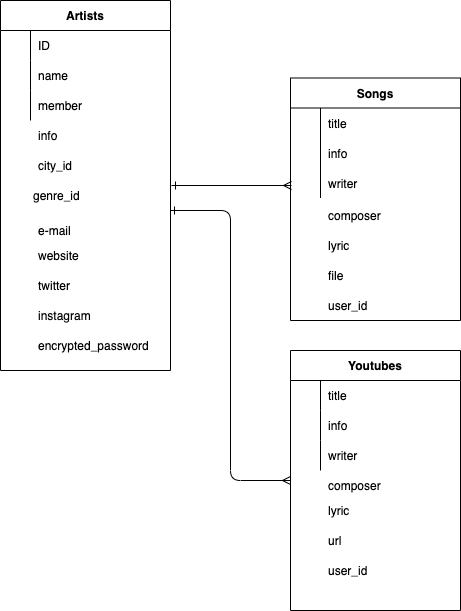

The diagram above was exported from draw.io. Its source (the exported page's mxGraphModel, read from the mxfile embedded in the PNG):
<mxGraphModel dx="585" dy="595" grid="1" gridSize="10" guides="1" tooltips="1" connect="1" arrows="1" fold="1" page="1" pageScale="1" pageWidth="827" pageHeight="1169" math="0" shadow="0">
  <root>
    <mxCell id="0" />
    <mxCell id="1" parent="0" />
    <mxCell id="30" value="" style="edgeStyle=none;html=1;startArrow=ERone;startFill=0;endArrow=ERmany;endFill=0;" parent="1" edge="1">
      <mxGeometry relative="1" as="geometry">
        <mxPoint x="261" y="245" as="sourcePoint" />
        <mxPoint x="381" y="245" as="targetPoint" />
      </mxGeometry>
    </mxCell>
    <mxCell id="17" value="" style="shape=partialRectangle;collapsible=0;dropTarget=0;pointerEvents=0;fillColor=none;top=0;left=0;bottom=0;right=0;points=[[0,0.5],[1,0.5]];portConstraint=eastwest;" parent="1" vertex="1">
      <mxGeometry x="90" y="180" width="180" height="30" as="geometry" />
    </mxCell>
    <mxCell id="18" value="" style="shape=partialRectangle;connectable=0;fillColor=none;top=0;left=0;bottom=0;right=0;editable=1;overflow=hidden;" parent="17" vertex="1">
      <mxGeometry width="30" height="30" as="geometry" />
    </mxCell>
    <mxCell id="19" value="info" style="shape=partialRectangle;connectable=0;fillColor=none;top=0;left=0;bottom=0;right=0;align=left;spacingLeft=6;overflow=hidden;" parent="17" vertex="1">
      <mxGeometry x="30" width="150" height="30" as="geometry" />
    </mxCell>
    <mxCell id="20" value="Songs" style="shape=table;startSize=30;container=1;collapsible=1;childLayout=tableLayout;fixedRows=1;rowLines=0;fontStyle=1;align=center;resizeLast=1;" parent="1" vertex="1">
      <mxGeometry x="380" y="137.5" width="170" height="242.5" as="geometry">
        <mxRectangle x="90" y="60" width="70" height="30" as="alternateBounds" />
      </mxGeometry>
    </mxCell>
    <mxCell id="21" value="" style="shape=partialRectangle;collapsible=0;dropTarget=0;pointerEvents=0;fillColor=none;top=0;left=0;bottom=0;right=0;points=[[0,0.5],[1,0.5]];portConstraint=eastwest;" parent="20" vertex="1">
      <mxGeometry y="30" width="170" height="30" as="geometry" />
    </mxCell>
    <mxCell id="22" value="" style="shape=partialRectangle;connectable=0;fillColor=none;top=0;left=0;bottom=0;right=0;editable=1;overflow=hidden;" parent="21" vertex="1">
      <mxGeometry width="30" height="30" as="geometry">
        <mxRectangle width="30" height="30" as="alternateBounds" />
      </mxGeometry>
    </mxCell>
    <mxCell id="23" value="title" style="shape=partialRectangle;connectable=0;fillColor=none;top=0;left=0;bottom=0;right=0;align=left;spacingLeft=6;overflow=hidden;" parent="21" vertex="1">
      <mxGeometry x="30" width="140" height="30" as="geometry">
        <mxRectangle width="140" height="30" as="alternateBounds" />
      </mxGeometry>
    </mxCell>
    <mxCell id="24" value="" style="shape=partialRectangle;collapsible=0;dropTarget=0;pointerEvents=0;fillColor=none;top=0;left=0;bottom=0;right=0;points=[[0,0.5],[1,0.5]];portConstraint=eastwest;" parent="20" vertex="1">
      <mxGeometry y="60" width="170" height="30" as="geometry" />
    </mxCell>
    <mxCell id="25" value="" style="shape=partialRectangle;connectable=0;fillColor=none;top=0;left=0;bottom=0;right=0;editable=1;overflow=hidden;" parent="24" vertex="1">
      <mxGeometry width="30" height="30" as="geometry">
        <mxRectangle width="30" height="30" as="alternateBounds" />
      </mxGeometry>
    </mxCell>
    <mxCell id="26" value="info" style="shape=partialRectangle;connectable=0;fillColor=none;top=0;left=0;bottom=0;right=0;align=left;spacingLeft=6;overflow=hidden;" parent="24" vertex="1">
      <mxGeometry x="30" width="140" height="30" as="geometry">
        <mxRectangle width="140" height="30" as="alternateBounds" />
      </mxGeometry>
    </mxCell>
    <mxCell id="27" value="" style="shape=partialRectangle;collapsible=0;dropTarget=0;pointerEvents=0;fillColor=none;top=0;left=0;bottom=0;right=0;points=[[0,0.5],[1,0.5]];portConstraint=eastwest;" parent="20" vertex="1">
      <mxGeometry y="90" width="170" height="30" as="geometry" />
    </mxCell>
    <mxCell id="28" value="" style="shape=partialRectangle;connectable=0;fillColor=none;top=0;left=0;bottom=0;right=0;editable=1;overflow=hidden;" parent="27" vertex="1">
      <mxGeometry width="30" height="30" as="geometry">
        <mxRectangle width="30" height="30" as="alternateBounds" />
      </mxGeometry>
    </mxCell>
    <mxCell id="29" value="writer" style="shape=partialRectangle;connectable=0;fillColor=none;top=0;left=0;bottom=0;right=0;align=left;spacingLeft=6;overflow=hidden;" parent="27" vertex="1">
      <mxGeometry x="30" width="140" height="30" as="geometry">
        <mxRectangle width="140" height="30" as="alternateBounds" />
      </mxGeometry>
    </mxCell>
    <mxCell id="2" value="Artists" style="shape=table;startSize=30;container=1;collapsible=1;childLayout=tableLayout;fixedRows=1;rowLines=0;fontStyle=1;align=center;resizeLast=1;" parent="1" vertex="1">
      <mxGeometry x="90" y="60" width="170" height="370" as="geometry">
        <mxRectangle x="90" y="60" width="70" height="30" as="alternateBounds" />
      </mxGeometry>
    </mxCell>
    <mxCell id="6" value="" style="shape=partialRectangle;collapsible=0;dropTarget=0;pointerEvents=0;fillColor=none;top=0;left=0;bottom=0;right=0;points=[[0,0.5],[1,0.5]];portConstraint=eastwest;" parent="2" vertex="1">
      <mxGeometry y="30" width="170" height="30" as="geometry" />
    </mxCell>
    <mxCell id="7" value="" style="shape=partialRectangle;connectable=0;fillColor=none;top=0;left=0;bottom=0;right=0;editable=1;overflow=hidden;" parent="6" vertex="1">
      <mxGeometry width="30" height="30" as="geometry" />
    </mxCell>
    <mxCell id="8" value="ID" style="shape=partialRectangle;connectable=0;fillColor=none;top=0;left=0;bottom=0;right=0;align=left;spacingLeft=6;overflow=hidden;" parent="6" vertex="1">
      <mxGeometry x="30" width="140" height="30" as="geometry" />
    </mxCell>
    <mxCell id="9" value="" style="shape=partialRectangle;collapsible=0;dropTarget=0;pointerEvents=0;fillColor=none;top=0;left=0;bottom=0;right=0;points=[[0,0.5],[1,0.5]];portConstraint=eastwest;" parent="2" vertex="1">
      <mxGeometry y="60" width="170" height="30" as="geometry" />
    </mxCell>
    <mxCell id="10" value="" style="shape=partialRectangle;connectable=0;fillColor=none;top=0;left=0;bottom=0;right=0;editable=1;overflow=hidden;" parent="9" vertex="1">
      <mxGeometry width="30" height="30" as="geometry" />
    </mxCell>
    <mxCell id="11" value="name" style="shape=partialRectangle;connectable=0;fillColor=none;top=0;left=0;bottom=0;right=0;align=left;spacingLeft=6;overflow=hidden;" parent="9" vertex="1">
      <mxGeometry x="30" width="140" height="30" as="geometry" />
    </mxCell>
    <mxCell id="12" value="" style="shape=partialRectangle;collapsible=0;dropTarget=0;pointerEvents=0;fillColor=none;top=0;left=0;bottom=0;right=0;points=[[0,0.5],[1,0.5]];portConstraint=eastwest;" parent="2" vertex="1">
      <mxGeometry y="90" width="170" height="30" as="geometry" />
    </mxCell>
    <mxCell id="13" value="" style="shape=partialRectangle;connectable=0;fillColor=none;top=0;left=0;bottom=0;right=0;editable=1;overflow=hidden;" parent="12" vertex="1">
      <mxGeometry width="30" height="30" as="geometry" />
    </mxCell>
    <mxCell id="14" value="member" style="shape=partialRectangle;connectable=0;fillColor=none;top=0;left=0;bottom=0;right=0;align=left;spacingLeft=6;overflow=hidden;" parent="12" vertex="1">
      <mxGeometry x="30" width="140" height="30" as="geometry" />
    </mxCell>
    <mxCell id="31" value="" style="shape=partialRectangle;collapsible=0;dropTarget=0;pointerEvents=0;fillColor=none;top=0;left=0;bottom=0;right=0;points=[[0,0.5],[1,0.5]];portConstraint=eastwest;" parent="1" vertex="1">
      <mxGeometry x="90" y="210" width="180" height="30" as="geometry" />
    </mxCell>
    <mxCell id="32" value="" style="shape=partialRectangle;connectable=0;fillColor=none;top=0;left=0;bottom=0;right=0;editable=1;overflow=hidden;" parent="31" vertex="1">
      <mxGeometry width="30" height="30" as="geometry" />
    </mxCell>
    <mxCell id="33" value="city_id" style="shape=partialRectangle;connectable=0;fillColor=none;top=0;left=0;bottom=0;right=0;align=left;spacingLeft=6;overflow=hidden;" parent="31" vertex="1">
      <mxGeometry x="30" width="150" height="30" as="geometry" />
    </mxCell>
    <mxCell id="34" value="" style="shape=partialRectangle;collapsible=0;dropTarget=0;pointerEvents=0;fillColor=none;top=0;left=0;bottom=0;right=0;points=[[0,0.5],[1,0.5]];portConstraint=eastwest;" parent="1" vertex="1">
      <mxGeometry x="90" y="240" width="150" height="30" as="geometry" />
    </mxCell>
    <mxCell id="35" value="" style="shape=partialRectangle;connectable=0;fillColor=none;top=0;left=0;bottom=0;right=0;editable=1;overflow=hidden;" parent="34" vertex="1">
      <mxGeometry width="25" height="30" as="geometry" />
    </mxCell>
    <mxCell id="36" value="genre_id" style="shape=partialRectangle;connectable=0;fillColor=none;top=0;left=0;bottom=0;right=0;align=left;spacingLeft=6;overflow=hidden;" parent="34" vertex="1">
      <mxGeometry x="25" width="124.99999999999999" height="30" as="geometry" />
    </mxCell>
    <mxCell id="92" value="" style="edgeStyle=none;html=1;startArrow=ERone;startFill=0;endArrow=ERmany;endFill=0;" edge="1" parent="1" target="67">
      <mxGeometry relative="1" as="geometry">
        <mxPoint x="260" y="270" as="sourcePoint" />
        <Array as="points">
          <mxPoint x="320" y="270" />
          <mxPoint x="320" y="540" />
        </Array>
      </mxGeometry>
    </mxCell>
    <mxCell id="37" value="" style="shape=partialRectangle;collapsible=0;dropTarget=0;pointerEvents=0;fillColor=none;top=0;left=0;bottom=0;right=0;points=[[0,0.5],[1,0.5]];portConstraint=eastwest;" parent="1" vertex="1">
      <mxGeometry x="90" y="275" width="180" height="30" as="geometry" />
    </mxCell>
    <mxCell id="38" value="" style="shape=partialRectangle;connectable=0;fillColor=none;top=0;left=0;bottom=0;right=0;editable=1;overflow=hidden;" parent="37" vertex="1">
      <mxGeometry width="30" height="30" as="geometry" />
    </mxCell>
    <mxCell id="39" value="e-mail" style="shape=partialRectangle;connectable=0;fillColor=none;top=0;left=0;bottom=0;right=0;align=left;spacingLeft=6;overflow=hidden;" parent="37" vertex="1">
      <mxGeometry x="30" width="150" height="30" as="geometry" />
    </mxCell>
    <mxCell id="43" value="" style="shape=partialRectangle;collapsible=0;dropTarget=0;pointerEvents=0;fillColor=none;top=0;left=0;bottom=0;right=0;points=[[0,0.5],[1,0.5]];portConstraint=eastwest;" parent="1" vertex="1">
      <mxGeometry x="90" y="300" width="180" height="30" as="geometry" />
    </mxCell>
    <mxCell id="44" value="" style="shape=partialRectangle;connectable=0;fillColor=none;top=0;left=0;bottom=0;right=0;editable=1;overflow=hidden;" parent="43" vertex="1">
      <mxGeometry width="30" height="30" as="geometry" />
    </mxCell>
    <mxCell id="45" value="website" style="shape=partialRectangle;connectable=0;fillColor=none;top=0;left=0;bottom=0;right=0;align=left;spacingLeft=6;overflow=hidden;" parent="43" vertex="1">
      <mxGeometry x="30" width="150" height="30" as="geometry" />
    </mxCell>
    <mxCell id="46" value="" style="shape=partialRectangle;collapsible=0;dropTarget=0;pointerEvents=0;fillColor=none;top=0;left=0;bottom=0;right=0;points=[[0,0.5],[1,0.5]];portConstraint=eastwest;" parent="1" vertex="1">
      <mxGeometry x="90" y="330" width="180" height="30" as="geometry" />
    </mxCell>
    <mxCell id="47" value="" style="shape=partialRectangle;connectable=0;fillColor=none;top=0;left=0;bottom=0;right=0;editable=1;overflow=hidden;" parent="46" vertex="1">
      <mxGeometry width="30" height="30" as="geometry" />
    </mxCell>
    <mxCell id="48" value="twitter" style="shape=partialRectangle;connectable=0;fillColor=none;top=0;left=0;bottom=0;right=0;align=left;spacingLeft=6;overflow=hidden;" parent="46" vertex="1">
      <mxGeometry x="30" width="150" height="30" as="geometry" />
    </mxCell>
    <mxCell id="49" value="" style="shape=partialRectangle;collapsible=0;dropTarget=0;pointerEvents=0;fillColor=none;top=0;left=0;bottom=0;right=0;points=[[0,0.5],[1,0.5]];portConstraint=eastwest;" parent="1" vertex="1">
      <mxGeometry x="90" y="360" width="180" height="30" as="geometry" />
    </mxCell>
    <mxCell id="50" value="" style="shape=partialRectangle;connectable=0;fillColor=none;top=0;left=0;bottom=0;right=0;editable=1;overflow=hidden;" parent="49" vertex="1">
      <mxGeometry width="30" height="30" as="geometry" />
    </mxCell>
    <mxCell id="51" value="instagram" style="shape=partialRectangle;connectable=0;fillColor=none;top=0;left=0;bottom=0;right=0;align=left;spacingLeft=6;overflow=hidden;" parent="49" vertex="1">
      <mxGeometry x="30" width="150" height="30" as="geometry" />
    </mxCell>
    <mxCell id="52" value="" style="shape=partialRectangle;collapsible=0;dropTarget=0;pointerEvents=0;fillColor=none;top=0;left=0;bottom=0;right=0;points=[[0,0.5],[1,0.5]];portConstraint=eastwest;" parent="1" vertex="1">
      <mxGeometry x="90" y="390" width="180" height="30" as="geometry" />
    </mxCell>
    <mxCell id="53" value="" style="shape=partialRectangle;connectable=0;fillColor=none;top=0;left=0;bottom=0;right=0;editable=1;overflow=hidden;" parent="52" vertex="1">
      <mxGeometry width="30" height="30" as="geometry" />
    </mxCell>
    <mxCell id="54" value="encrypted_password" style="shape=partialRectangle;connectable=0;fillColor=none;top=0;left=0;bottom=0;right=0;align=left;spacingLeft=6;overflow=hidden;" parent="52" vertex="1">
      <mxGeometry x="30" width="150" height="30" as="geometry" />
    </mxCell>
    <mxCell id="58" value="" style="shape=partialRectangle;collapsible=0;dropTarget=0;pointerEvents=0;fillColor=none;top=0;left=0;bottom=0;right=0;points=[[0,0.5],[1,0.5]];portConstraint=eastwest;" parent="1" vertex="1">
      <mxGeometry x="380" y="260" width="170" height="30" as="geometry" />
    </mxCell>
    <mxCell id="59" value="" style="shape=partialRectangle;connectable=0;fillColor=none;top=0;left=0;bottom=0;right=0;editable=1;overflow=hidden;" parent="58" vertex="1">
      <mxGeometry width="30" height="30" as="geometry" />
    </mxCell>
    <mxCell id="60" value="composer" style="shape=partialRectangle;connectable=0;fillColor=none;top=0;left=0;bottom=0;right=0;align=left;spacingLeft=6;overflow=hidden;" parent="58" vertex="1">
      <mxGeometry x="30" width="140" height="30" as="geometry" />
    </mxCell>
    <mxCell id="61" value="" style="shape=partialRectangle;collapsible=0;dropTarget=0;pointerEvents=0;fillColor=none;top=0;left=0;bottom=0;right=0;points=[[0,0.5],[1,0.5]];portConstraint=eastwest;" parent="1" vertex="1">
      <mxGeometry x="380" y="290" width="170" height="30" as="geometry" />
    </mxCell>
    <mxCell id="62" value="" style="shape=partialRectangle;connectable=0;fillColor=none;top=0;left=0;bottom=0;right=0;editable=1;overflow=hidden;" parent="61" vertex="1">
      <mxGeometry width="30" height="30" as="geometry" />
    </mxCell>
    <mxCell id="63" value="lyric" style="shape=partialRectangle;connectable=0;fillColor=none;top=0;left=0;bottom=0;right=0;align=left;spacingLeft=6;overflow=hidden;" parent="61" vertex="1">
      <mxGeometry x="30" width="140" height="30" as="geometry" />
    </mxCell>
    <mxCell id="64" value="" style="shape=partialRectangle;collapsible=0;dropTarget=0;pointerEvents=0;fillColor=none;top=0;left=0;bottom=0;right=0;points=[[0,0.5],[1,0.5]];portConstraint=eastwest;" parent="1" vertex="1">
      <mxGeometry x="380" y="320" width="170" height="30" as="geometry" />
    </mxCell>
    <mxCell id="65" value="" style="shape=partialRectangle;connectable=0;fillColor=none;top=0;left=0;bottom=0;right=0;editable=1;overflow=hidden;" parent="64" vertex="1">
      <mxGeometry width="30" height="30" as="geometry" />
    </mxCell>
    <mxCell id="66" value="file" style="shape=partialRectangle;connectable=0;fillColor=none;top=0;left=0;bottom=0;right=0;align=left;spacingLeft=6;overflow=hidden;" parent="64" vertex="1">
      <mxGeometry x="30" width="140" height="30" as="geometry" />
    </mxCell>
    <mxCell id="67" value="Youtubes" style="shape=table;startSize=30;container=1;collapsible=1;childLayout=tableLayout;fixedRows=1;rowLines=0;fontStyle=1;align=center;resizeLast=1;" vertex="1" parent="1">
      <mxGeometry x="380" y="410" width="170" height="260" as="geometry">
        <mxRectangle x="90" y="60" width="70" height="30" as="alternateBounds" />
      </mxGeometry>
    </mxCell>
    <mxCell id="68" value="" style="shape=partialRectangle;collapsible=0;dropTarget=0;pointerEvents=0;fillColor=none;top=0;left=0;bottom=0;right=0;points=[[0,0.5],[1,0.5]];portConstraint=eastwest;" vertex="1" parent="67">
      <mxGeometry y="30" width="170" height="30" as="geometry" />
    </mxCell>
    <mxCell id="69" value="" style="shape=partialRectangle;connectable=0;fillColor=none;top=0;left=0;bottom=0;right=0;editable=1;overflow=hidden;" vertex="1" parent="68">
      <mxGeometry width="30" height="30" as="geometry">
        <mxRectangle width="30" height="30" as="alternateBounds" />
      </mxGeometry>
    </mxCell>
    <mxCell id="70" value="title" style="shape=partialRectangle;connectable=0;fillColor=none;top=0;left=0;bottom=0;right=0;align=left;spacingLeft=6;overflow=hidden;" vertex="1" parent="68">
      <mxGeometry x="30" width="140" height="30" as="geometry">
        <mxRectangle width="140" height="30" as="alternateBounds" />
      </mxGeometry>
    </mxCell>
    <mxCell id="71" value="" style="shape=partialRectangle;collapsible=0;dropTarget=0;pointerEvents=0;fillColor=none;top=0;left=0;bottom=0;right=0;points=[[0,0.5],[1,0.5]];portConstraint=eastwest;" vertex="1" parent="67">
      <mxGeometry y="60" width="170" height="30" as="geometry" />
    </mxCell>
    <mxCell id="72" value="" style="shape=partialRectangle;connectable=0;fillColor=none;top=0;left=0;bottom=0;right=0;editable=1;overflow=hidden;" vertex="1" parent="71">
      <mxGeometry width="30" height="30" as="geometry">
        <mxRectangle width="30" height="30" as="alternateBounds" />
      </mxGeometry>
    </mxCell>
    <mxCell id="73" value="info" style="shape=partialRectangle;connectable=0;fillColor=none;top=0;left=0;bottom=0;right=0;align=left;spacingLeft=6;overflow=hidden;" vertex="1" parent="71">
      <mxGeometry x="30" width="140" height="30" as="geometry">
        <mxRectangle width="140" height="30" as="alternateBounds" />
      </mxGeometry>
    </mxCell>
    <mxCell id="74" value="" style="shape=partialRectangle;collapsible=0;dropTarget=0;pointerEvents=0;fillColor=none;top=0;left=0;bottom=0;right=0;points=[[0,0.5],[1,0.5]];portConstraint=eastwest;" vertex="1" parent="67">
      <mxGeometry y="90" width="170" height="30" as="geometry" />
    </mxCell>
    <mxCell id="75" value="" style="shape=partialRectangle;connectable=0;fillColor=none;top=0;left=0;bottom=0;right=0;editable=1;overflow=hidden;" vertex="1" parent="74">
      <mxGeometry width="30" height="30" as="geometry">
        <mxRectangle width="30" height="30" as="alternateBounds" />
      </mxGeometry>
    </mxCell>
    <mxCell id="76" value="writer" style="shape=partialRectangle;connectable=0;fillColor=none;top=0;left=0;bottom=0;right=0;align=left;spacingLeft=6;overflow=hidden;" vertex="1" parent="74">
      <mxGeometry x="30" width="140" height="30" as="geometry">
        <mxRectangle width="140" height="30" as="alternateBounds" />
      </mxGeometry>
    </mxCell>
    <mxCell id="77" value="" style="shape=partialRectangle;collapsible=0;dropTarget=0;pointerEvents=0;fillColor=none;top=0;left=0;bottom=0;right=0;points=[[0,0.5],[1,0.5]];portConstraint=eastwest;" vertex="1" parent="1">
      <mxGeometry x="380" y="530" width="170" height="30" as="geometry" />
    </mxCell>
    <mxCell id="78" value="" style="shape=partialRectangle;connectable=0;fillColor=none;top=0;left=0;bottom=0;right=0;editable=1;overflow=hidden;" vertex="1" parent="77">
      <mxGeometry width="30" height="30" as="geometry" />
    </mxCell>
    <mxCell id="79" value="composer" style="shape=partialRectangle;connectable=0;fillColor=none;top=0;left=0;bottom=0;right=0;align=left;spacingLeft=6;overflow=hidden;" vertex="1" parent="77">
      <mxGeometry x="30" width="140" height="30" as="geometry" />
    </mxCell>
    <mxCell id="80" value="" style="shape=partialRectangle;collapsible=0;dropTarget=0;pointerEvents=0;fillColor=none;top=0;left=0;bottom=0;right=0;points=[[0,0.5],[1,0.5]];portConstraint=eastwest;" vertex="1" parent="1">
      <mxGeometry x="380" y="555" width="170" height="30" as="geometry" />
    </mxCell>
    <mxCell id="81" value="" style="shape=partialRectangle;connectable=0;fillColor=none;top=0;left=0;bottom=0;right=0;editable=1;overflow=hidden;" vertex="1" parent="80">
      <mxGeometry width="30" height="30" as="geometry" />
    </mxCell>
    <mxCell id="82" value="lyric" style="shape=partialRectangle;connectable=0;fillColor=none;top=0;left=0;bottom=0;right=0;align=left;spacingLeft=6;overflow=hidden;" vertex="1" parent="80">
      <mxGeometry x="30" width="140" height="30" as="geometry" />
    </mxCell>
    <mxCell id="83" value="" style="shape=partialRectangle;collapsible=0;dropTarget=0;pointerEvents=0;fillColor=none;top=0;left=0;bottom=0;right=0;points=[[0,0.5],[1,0.5]];portConstraint=eastwest;" vertex="1" parent="1">
      <mxGeometry x="380" y="585" width="170" height="30" as="geometry" />
    </mxCell>
    <mxCell id="84" value="" style="shape=partialRectangle;connectable=0;fillColor=none;top=0;left=0;bottom=0;right=0;editable=1;overflow=hidden;" vertex="1" parent="83">
      <mxGeometry width="30" height="30" as="geometry" />
    </mxCell>
    <mxCell id="85" value="url" style="shape=partialRectangle;connectable=0;fillColor=none;top=0;left=0;bottom=0;right=0;align=left;spacingLeft=6;overflow=hidden;" vertex="1" parent="83">
      <mxGeometry x="30" width="140" height="30" as="geometry" />
    </mxCell>
    <mxCell id="86" value="" style="shape=partialRectangle;collapsible=0;dropTarget=0;pointerEvents=0;fillColor=none;top=0;left=0;bottom=0;right=0;points=[[0,0.5],[1,0.5]];portConstraint=eastwest;" vertex="1" parent="1">
      <mxGeometry x="380" y="615" width="170" height="30" as="geometry" />
    </mxCell>
    <mxCell id="87" value="" style="shape=partialRectangle;connectable=0;fillColor=none;top=0;left=0;bottom=0;right=0;editable=1;overflow=hidden;" vertex="1" parent="86">
      <mxGeometry width="30" height="30" as="geometry" />
    </mxCell>
    <mxCell id="88" value="user_id" style="shape=partialRectangle;connectable=0;fillColor=none;top=0;left=0;bottom=0;right=0;align=left;spacingLeft=6;overflow=hidden;" vertex="1" parent="86">
      <mxGeometry x="30" width="140" height="30" as="geometry" />
    </mxCell>
    <mxCell id="89" value="" style="shape=partialRectangle;collapsible=0;dropTarget=0;pointerEvents=0;fillColor=none;top=0;left=0;bottom=0;right=0;points=[[0,0.5],[1,0.5]];portConstraint=eastwest;" vertex="1" parent="1">
      <mxGeometry x="380" y="350" width="170" height="30" as="geometry" />
    </mxCell>
    <mxCell id="90" value="" style="shape=partialRectangle;connectable=0;fillColor=none;top=0;left=0;bottom=0;right=0;editable=1;overflow=hidden;" vertex="1" parent="89">
      <mxGeometry width="30" height="30" as="geometry" />
    </mxCell>
    <mxCell id="91" value="user_id" style="shape=partialRectangle;connectable=0;fillColor=none;top=0;left=0;bottom=0;right=0;align=left;spacingLeft=6;overflow=hidden;" vertex="1" parent="89">
      <mxGeometry x="30" width="140" height="30" as="geometry" />
    </mxCell>
  </root>
</mxGraphModel>